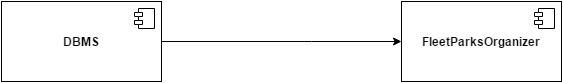

The diagram above was exported from draw.io. Its source (the exported page's mxGraphModel, read from the mxfile embedded in the PNG):
<mxGraphModel dx="1426" dy="688" grid="1" gridSize="10" guides="1" tooltips="1" connect="1" arrows="1" fold="1" page="1" pageScale="1" pageWidth="826" pageHeight="1169" background="#ffffff" math="0" shadow="0">
  <root>
    <mxCell id="0" />
    <mxCell id="1" parent="0" />
    <mxCell id="2" style="edgeStyle=orthogonalEdgeStyle;rounded=0;html=1;exitX=1;exitY=0.5;entryX=0;entryY=0.5;jettySize=auto;orthogonalLoop=1;" edge="1" source="3" target="6" parent="1">
      <mxGeometry x="360" y="80" as="geometry">
        <Array as="points">
          <mxPoint x="510" y="80" />
          <mxPoint x="510" y="80" />
        </Array>
      </mxGeometry>
    </mxCell>
    <mxCell id="3" value="&lt;b&gt;DBMS&lt;/b&gt;" style="html=1;" vertex="1" parent="1">
      <mxGeometry x="200" y="40" width="160" height="80" as="geometry" />
    </mxCell>
    <mxCell id="4" value="" style="shape=component;jettyWidth=8;jettyHeight=4;" vertex="1" parent="3">
      <mxGeometry x="1" width="20" height="20" relative="1" as="geometry">
        <mxPoint x="-27" y="7" as="offset" />
      </mxGeometry>
    </mxCell>
    <mxCell id="5" value="" style="shape=component;jettyWidth=8;jettyHeight=4;" vertex="1" parent="1">
      <mxGeometry x="333" y="47" width="20" height="20" as="geometry">
        <mxPoint x="-27" y="7" as="offset" />
      </mxGeometry>
    </mxCell>
    <mxCell id="6" value="&lt;b&gt;FleetParksOrganizer&lt;/b&gt;" style="html=1;" vertex="1" parent="1">
      <mxGeometry x="600" y="40" width="160" height="80" as="geometry" />
    </mxCell>
    <mxCell id="7" value="" style="shape=component;jettyWidth=8;jettyHeight=4;" vertex="1" parent="6">
      <mxGeometry x="1" width="20" height="20" relative="1" as="geometry">
        <mxPoint x="-27" y="7" as="offset" />
      </mxGeometry>
    </mxCell>
    <mxCell id="8" value="" style="shape=component;jettyWidth=8;jettyHeight=4;" vertex="1" parent="1">
      <mxGeometry x="733" y="47" width="20" height="20" as="geometry">
        <mxPoint x="-27" y="7" as="offset" />
      </mxGeometry>
    </mxCell>
  </root>
</mxGraphModel>